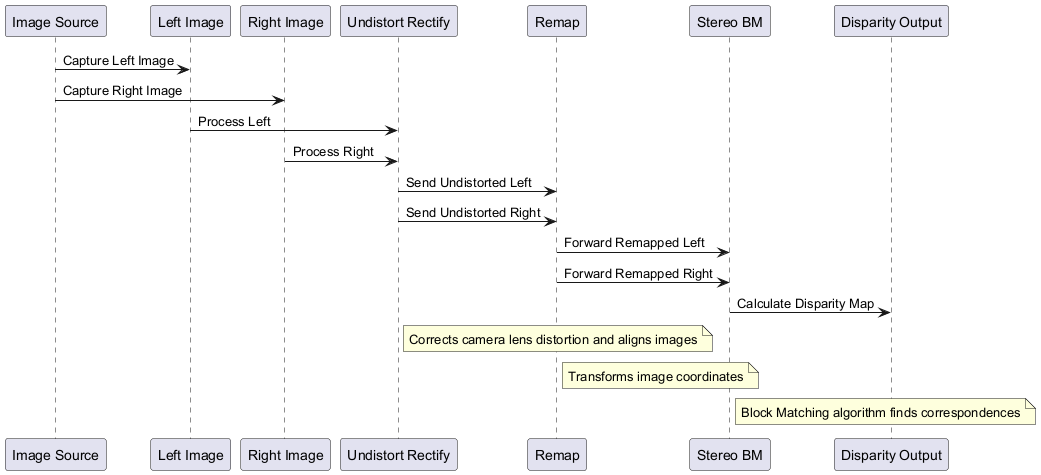

The diagram above was rendered by PlantUML. Its source (embedded in the PNG):
@startuml
participant "Image Source" as SRC
participant "Left Image" as LEFT
participant "Right Image" as RIGHT
participant "Undistort Rectify" as UR
participant "Remap" as REMAP
participant "Stereo BM" as BM
participant "Disparity Output" as DISP

SRC -> LEFT: Capture Left Image
SRC -> RIGHT: Capture Right Image
LEFT -> UR: Process Left
RIGHT -> UR: Process Right
UR -> REMAP: Send Undistorted Left
UR -> REMAP: Send Undistorted Right
REMAP -> BM: Forward Remapped Left
REMAP -> BM: Forward Remapped Right
BM -> DISP: Calculate Disparity Map

note right of UR: Corrects camera lens distortion and aligns images
note right of REMAP: Transforms image coordinates
note right of BM: Block Matching algorithm finds correspondences
@enduml